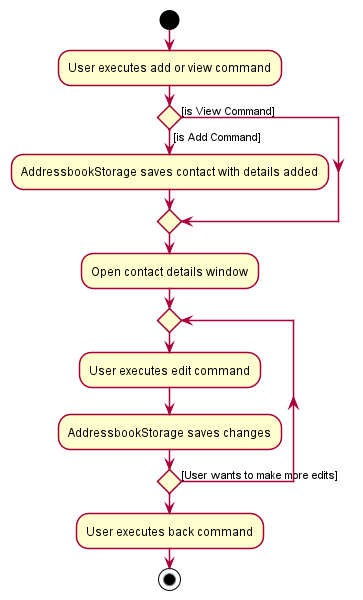

The diagram above was rendered by PlantUML. Its source (embedded in the PNG):
@startuml
!include style.puml
'https://plantuml.com/activity-diagram-beta

start
:User executes add or view command;
if () then ([is Add Command])
    :AddressbookStorage saves contact with details added;
else ([is View Command])
    endif
:Open contact details window;
repeat
    :User executes edit command;
    :AddressbookStorage saves changes;
repeat while () is ([User wants to make more edits])
:User executes back command;
stop
@enduml